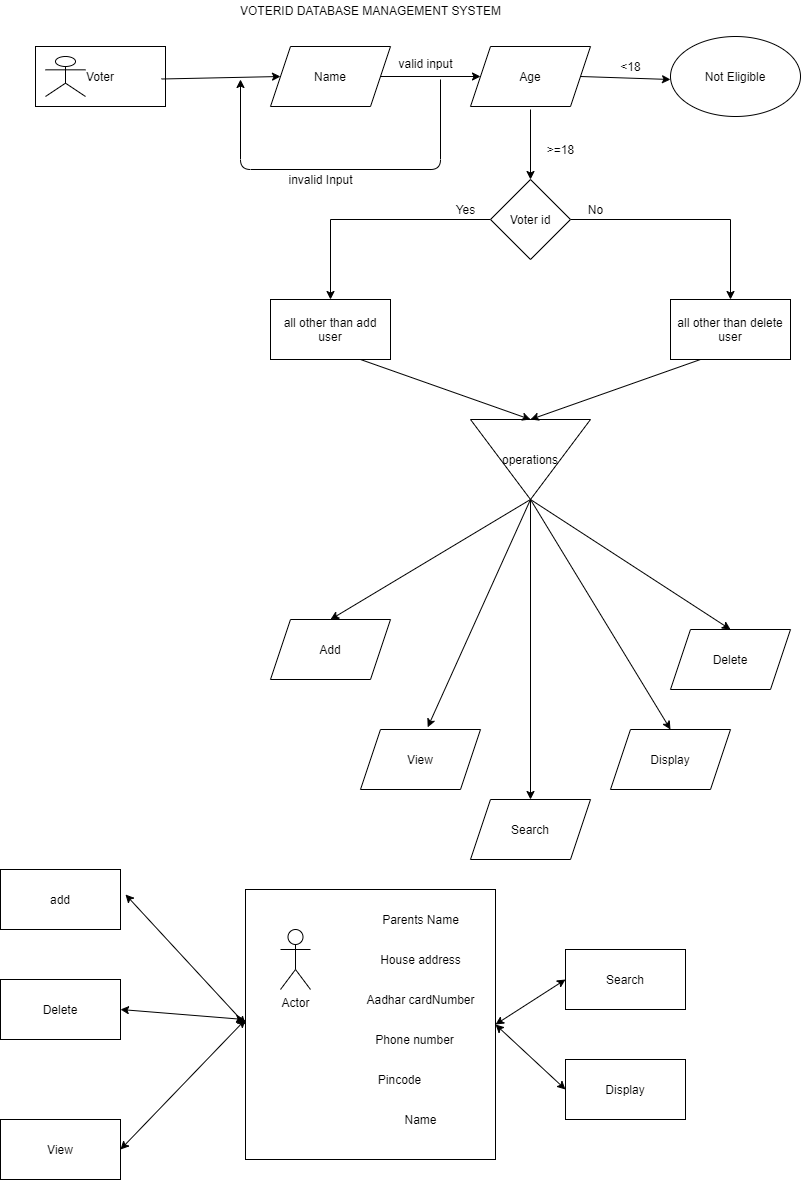

The diagram above was exported from draw.io. Its source (the exported page's mxGraphModel, read from the mxfile embedded in the PNG):
<mxGraphModel dx="1038" dy="1697" grid="1" gridSize="10" guides="1" tooltips="1" connect="1" arrows="1" fold="1" page="1" pageScale="1" pageWidth="827" pageHeight="1169" math="0" shadow="0">
  <root>
    <mxCell id="0" />
    <mxCell id="1" parent="0" />
    <mxCell id="YYmCWnLXA74qmOmG7hxG-1" value="Voter" style="rounded=0;whiteSpace=wrap;html=1;" parent="1" vertex="1">
      <mxGeometry x="35" y="-1123" width="130" height="60" as="geometry" />
    </mxCell>
    <mxCell id="YYmCWnLXA74qmOmG7hxG-2" value="" style="endArrow=classic;html=1;entryX=0;entryY=0.5;entryDx=0;entryDy=0;" parent="1" target="YYmCWnLXA74qmOmG7hxG-13" edge="1">
      <mxGeometry width="50" height="50" relative="1" as="geometry">
        <mxPoint x="161" y="-1090.5" as="sourcePoint" />
        <mxPoint x="271" y="-1090.5" as="targetPoint" />
      </mxGeometry>
    </mxCell>
    <mxCell id="YYmCWnLXA74qmOmG7hxG-6" value="" style="edgeStyle=orthogonalEdgeStyle;rounded=0;orthogonalLoop=1;jettySize=auto;html=1;exitX=1;exitY=0.5;exitDx=0;exitDy=0;entryX=0;entryY=0.5;entryDx=0;entryDy=0;" parent="1" source="YYmCWnLXA74qmOmG7hxG-13" target="YYmCWnLXA74qmOmG7hxG-18" edge="1">
      <mxGeometry relative="1" as="geometry">
        <mxPoint x="380" y="-1093" as="sourcePoint" />
        <mxPoint x="470" y="-1093" as="targetPoint" />
        <Array as="points" />
      </mxGeometry>
    </mxCell>
    <mxCell id="YYmCWnLXA74qmOmG7hxG-8" value="" style="edgeStyle=orthogonalEdgeStyle;rounded=0;orthogonalLoop=1;jettySize=auto;html=1;" parent="1" target="YYmCWnLXA74qmOmG7hxG-7" edge="1">
      <mxGeometry relative="1" as="geometry">
        <mxPoint x="530" y="-1060" as="sourcePoint" />
      </mxGeometry>
    </mxCell>
    <mxCell id="YYmCWnLXA74qmOmG7hxG-10" value="" style="edgeStyle=orthogonalEdgeStyle;rounded=0;orthogonalLoop=1;jettySize=auto;html=1;" parent="1" source="YYmCWnLXA74qmOmG7hxG-7" target="YYmCWnLXA74qmOmG7hxG-9" edge="1">
      <mxGeometry relative="1" as="geometry" />
    </mxCell>
    <mxCell id="YYmCWnLXA74qmOmG7hxG-12" value="" style="edgeStyle=orthogonalEdgeStyle;rounded=0;orthogonalLoop=1;jettySize=auto;html=1;" parent="1" source="YYmCWnLXA74qmOmG7hxG-7" target="YYmCWnLXA74qmOmG7hxG-11" edge="1">
      <mxGeometry relative="1" as="geometry" />
    </mxCell>
    <mxCell id="YYmCWnLXA74qmOmG7hxG-7" value="Voter id" style="rhombus;whiteSpace=wrap;html=1;rounded=0;" parent="1" vertex="1">
      <mxGeometry x="490" y="-990" width="80" height="80" as="geometry" />
    </mxCell>
    <mxCell id="YYmCWnLXA74qmOmG7hxG-9" value="all other than delete user" style="whiteSpace=wrap;html=1;rounded=0;" parent="1" vertex="1">
      <mxGeometry x="670" y="-870" width="120" height="60" as="geometry" />
    </mxCell>
    <mxCell id="YYmCWnLXA74qmOmG7hxG-11" value="all other than add user" style="whiteSpace=wrap;html=1;rounded=0;" parent="1" vertex="1">
      <mxGeometry x="270" y="-870" width="120" height="60" as="geometry" />
    </mxCell>
    <mxCell id="YYmCWnLXA74qmOmG7hxG-13" value="Name" style="shape=parallelogram;perimeter=parallelogramPerimeter;whiteSpace=wrap;html=1;fixedSize=1;" parent="1" vertex="1">
      <mxGeometry x="270" y="-1123" width="120" height="60" as="geometry" />
    </mxCell>
    <mxCell id="YYmCWnLXA74qmOmG7hxG-14" value="" style="endArrow=classic;html=1;" parent="1" edge="1">
      <mxGeometry width="50" height="50" relative="1" as="geometry">
        <mxPoint x="440" y="-1090" as="sourcePoint" />
        <mxPoint x="240" y="-1090" as="targetPoint" />
        <Array as="points">
          <mxPoint x="440" y="-1000" />
          <mxPoint x="240" y="-1000" />
        </Array>
      </mxGeometry>
    </mxCell>
    <mxCell id="YYmCWnLXA74qmOmG7hxG-15" value="valid input" style="text;html=1;align=center;verticalAlign=middle;resizable=0;points=[];autosize=1;strokeColor=none;fillColor=none;" parent="1" vertex="1">
      <mxGeometry x="390" y="-1116" width="70" height="20" as="geometry" />
    </mxCell>
    <mxCell id="YYmCWnLXA74qmOmG7hxG-16" value="invalid Input" style="text;html=1;align=center;verticalAlign=middle;resizable=0;points=[];autosize=1;strokeColor=none;fillColor=none;" parent="1" vertex="1">
      <mxGeometry x="280" y="-1000" width="80" height="20" as="geometry" />
    </mxCell>
    <mxCell id="YYmCWnLXA74qmOmG7hxG-17" value="" style="shape=umlActor;verticalLabelPosition=bottom;verticalAlign=top;html=1;outlineConnect=0;" parent="1" vertex="1">
      <mxGeometry x="45" y="-1113" width="40" height="40" as="geometry" />
    </mxCell>
    <mxCell id="YYmCWnLXA74qmOmG7hxG-18" value="Age" style="shape=parallelogram;perimeter=parallelogramPerimeter;whiteSpace=wrap;html=1;fixedSize=1;" parent="1" vertex="1">
      <mxGeometry x="470" y="-1123" width="120" height="60" as="geometry" />
    </mxCell>
    <mxCell id="YYmCWnLXA74qmOmG7hxG-20" value="Not Eligible" style="ellipse;whiteSpace=wrap;html=1;" parent="1" vertex="1">
      <mxGeometry x="670" y="-1133" width="130" height="80" as="geometry" />
    </mxCell>
    <mxCell id="YYmCWnLXA74qmOmG7hxG-21" value="" style="endArrow=classic;html=1;exitX=1;exitY=0.5;exitDx=0;exitDy=0;" parent="1" source="YYmCWnLXA74qmOmG7hxG-18" edge="1">
      <mxGeometry width="50" height="50" relative="1" as="geometry">
        <mxPoint x="590" y="-1063" as="sourcePoint" />
        <mxPoint x="670" y="-1090" as="targetPoint" />
      </mxGeometry>
    </mxCell>
    <mxCell id="YYmCWnLXA74qmOmG7hxG-22" value="&amp;lt;18" style="text;html=1;align=center;verticalAlign=middle;resizable=0;points=[];autosize=1;strokeColor=none;fillColor=none;" parent="1" vertex="1">
      <mxGeometry x="610" y="-1113" width="40" height="20" as="geometry" />
    </mxCell>
    <mxCell id="YYmCWnLXA74qmOmG7hxG-23" value="&amp;gt;=18" style="text;html=1;align=center;verticalAlign=middle;resizable=0;points=[];autosize=1;strokeColor=none;fillColor=none;" parent="1" vertex="1">
      <mxGeometry x="540" y="-1030" width="40" height="20" as="geometry" />
    </mxCell>
    <mxCell id="YYmCWnLXA74qmOmG7hxG-24" value="Yes" style="text;html=1;align=center;verticalAlign=middle;resizable=0;points=[];autosize=1;strokeColor=none;fillColor=none;" parent="1" vertex="1">
      <mxGeometry x="450" y="-970" width="30" height="20" as="geometry" />
    </mxCell>
    <mxCell id="YYmCWnLXA74qmOmG7hxG-25" value="No" style="text;html=1;align=center;verticalAlign=middle;resizable=0;points=[];autosize=1;strokeColor=none;fillColor=none;" parent="1" vertex="1">
      <mxGeometry x="580" y="-970" width="30" height="20" as="geometry" />
    </mxCell>
    <mxCell id="YYmCWnLXA74qmOmG7hxG-26" value="operations" style="triangle;whiteSpace=wrap;html=1;direction=south;" parent="1" vertex="1">
      <mxGeometry x="470" y="-750" width="120" height="80" as="geometry" />
    </mxCell>
    <mxCell id="YYmCWnLXA74qmOmG7hxG-27" value="" style="endArrow=classic;html=1;entryX=0;entryY=0.5;entryDx=0;entryDy=0;exitX=0.75;exitY=1;exitDx=0;exitDy=0;" parent="1" source="YYmCWnLXA74qmOmG7hxG-11" target="YYmCWnLXA74qmOmG7hxG-26" edge="1">
      <mxGeometry width="50" height="50" relative="1" as="geometry">
        <mxPoint x="410" y="-790" as="sourcePoint" />
        <mxPoint x="460" y="-840" as="targetPoint" />
      </mxGeometry>
    </mxCell>
    <mxCell id="YYmCWnLXA74qmOmG7hxG-29" value="" style="endArrow=classic;html=1;entryX=0;entryY=0.5;entryDx=0;entryDy=0;exitX=0.25;exitY=1;exitDx=0;exitDy=0;" parent="1" source="YYmCWnLXA74qmOmG7hxG-9" target="YYmCWnLXA74qmOmG7hxG-26" edge="1">
      <mxGeometry width="50" height="50" relative="1" as="geometry">
        <mxPoint x="410" y="-790" as="sourcePoint" />
        <mxPoint x="460" y="-840" as="targetPoint" />
      </mxGeometry>
    </mxCell>
    <mxCell id="YYmCWnLXA74qmOmG7hxG-35" value="" style="endArrow=classic;html=1;exitX=1;exitY=0.5;exitDx=0;exitDy=0;entryX=0.5;entryY=0;entryDx=0;entryDy=0;" parent="1" source="YYmCWnLXA74qmOmG7hxG-26" edge="1">
      <mxGeometry width="50" height="50" relative="1" as="geometry">
        <mxPoint x="410" y="-560" as="sourcePoint" />
        <mxPoint x="670" y="-440" as="targetPoint" />
      </mxGeometry>
    </mxCell>
    <mxCell id="YYmCWnLXA74qmOmG7hxG-36" value="" style="endArrow=classic;html=1;exitX=1;exitY=0.5;exitDx=0;exitDy=0;entryX=0.5;entryY=0;entryDx=0;entryDy=0;" parent="1" source="YYmCWnLXA74qmOmG7hxG-26" edge="1">
      <mxGeometry width="50" height="50" relative="1" as="geometry">
        <mxPoint x="540" y="-660" as="sourcePoint" />
        <mxPoint x="730" y="-540" as="targetPoint" />
      </mxGeometry>
    </mxCell>
    <mxCell id="YYmCWnLXA74qmOmG7hxG-37" value="" style="endArrow=classic;html=1;entryX=0.5;entryY=0;entryDx=0;entryDy=0;" parent="1" edge="1">
      <mxGeometry width="50" height="50" relative="1" as="geometry">
        <mxPoint x="530" y="-670" as="sourcePoint" />
        <mxPoint x="530" y="-370" as="targetPoint" />
      </mxGeometry>
    </mxCell>
    <mxCell id="YYmCWnLXA74qmOmG7hxG-38" value="" style="endArrow=classic;html=1;exitX=1;exitY=0.5;exitDx=0;exitDy=0;entryX=0.56;entryY=-0.037;entryDx=0;entryDy=0;entryPerimeter=0;" parent="1" source="YYmCWnLXA74qmOmG7hxG-26" edge="1">
      <mxGeometry width="50" height="50" relative="1" as="geometry">
        <mxPoint x="560" y="-640" as="sourcePoint" />
        <mxPoint x="427.20000000000005" y="-442.22" as="targetPoint" />
      </mxGeometry>
    </mxCell>
    <mxCell id="YYmCWnLXA74qmOmG7hxG-39" value="" style="endArrow=classic;html=1;exitX=1;exitY=0.5;exitDx=0;exitDy=0;entryX=0.5;entryY=0;entryDx=0;entryDy=0;" parent="1" source="YYmCWnLXA74qmOmG7hxG-26" edge="1">
      <mxGeometry width="50" height="50" relative="1" as="geometry">
        <mxPoint x="570" y="-630" as="sourcePoint" />
        <mxPoint x="330" y="-550" as="targetPoint" />
      </mxGeometry>
    </mxCell>
    <mxCell id="YYmCWnLXA74qmOmG7hxG-40" value="Add" style="shape=parallelogram;perimeter=parallelogramPerimeter;whiteSpace=wrap;html=1;fixedSize=1;" parent="1" vertex="1">
      <mxGeometry x="270" y="-550" width="120" height="60" as="geometry" />
    </mxCell>
    <mxCell id="YYmCWnLXA74qmOmG7hxG-41" value="View" style="shape=parallelogram;perimeter=parallelogramPerimeter;whiteSpace=wrap;html=1;fixedSize=1;" parent="1" vertex="1">
      <mxGeometry x="360" y="-440" width="120" height="60" as="geometry" />
    </mxCell>
    <mxCell id="YYmCWnLXA74qmOmG7hxG-42" value="Search" style="shape=parallelogram;perimeter=parallelogramPerimeter;whiteSpace=wrap;html=1;fixedSize=1;" parent="1" vertex="1">
      <mxGeometry x="470" y="-370" width="120" height="60" as="geometry" />
    </mxCell>
    <mxCell id="YYmCWnLXA74qmOmG7hxG-43" value="Display" style="shape=parallelogram;perimeter=parallelogramPerimeter;whiteSpace=wrap;html=1;fixedSize=1;" parent="1" vertex="1">
      <mxGeometry x="610" y="-440" width="120" height="60" as="geometry" />
    </mxCell>
    <mxCell id="YYmCWnLXA74qmOmG7hxG-44" value="Delete" style="shape=parallelogram;perimeter=parallelogramPerimeter;whiteSpace=wrap;html=1;fixedSize=1;" parent="1" vertex="1">
      <mxGeometry x="670" y="-540" width="120" height="60" as="geometry" />
    </mxCell>
    <mxCell id="YYmCWnLXA74qmOmG7hxG-45" value="VOTERID DATABASE MANAGEMENT SYSTEM" style="text;html=1;align=center;verticalAlign=middle;resizable=0;points=[];autosize=1;strokeColor=none;fillColor=none;" parent="1" vertex="1">
      <mxGeometry x="230" y="-1169" width="280" height="20" as="geometry" />
    </mxCell>
    <mxCell id="QZY_KydaX1AQcicFBzZN-1" value="add" style="rounded=0;whiteSpace=wrap;html=1;" vertex="1" parent="1">
      <mxGeometry y="-300" width="120" height="60" as="geometry" />
    </mxCell>
    <mxCell id="QZY_KydaX1AQcicFBzZN-7" value="Name" style="text;html=1;align=center;verticalAlign=middle;resizable=0;points=[];autosize=1;strokeColor=none;fillColor=none;" vertex="1" parent="1">
      <mxGeometry x="360" y="-60" width="120" height="20" as="geometry" />
    </mxCell>
    <mxCell id="QZY_KydaX1AQcicFBzZN-8" value="Parents Name" style="text;html=1;align=center;verticalAlign=middle;resizable=0;points=[];autosize=1;strokeColor=none;fillColor=none;" vertex="1" parent="1">
      <mxGeometry x="360" y="-260" width="120" height="20" as="geometry" />
    </mxCell>
    <mxCell id="QZY_KydaX1AQcicFBzZN-12" value="Aadhar cardNumber" style="text;html=1;align=center;verticalAlign=middle;resizable=0;points=[];autosize=1;strokeColor=none;fillColor=none;" vertex="1" parent="1">
      <mxGeometry x="360" y="-180" width="120" height="20" as="geometry" />
    </mxCell>
    <mxCell id="QZY_KydaX1AQcicFBzZN-13" value="Phone number" style="text;html=1;align=center;verticalAlign=middle;resizable=0;points=[];autosize=1;strokeColor=none;fillColor=none;" vertex="1" parent="1">
      <mxGeometry x="369" y="-140" width="90" height="20" as="geometry" />
    </mxCell>
    <mxCell id="QZY_KydaX1AQcicFBzZN-14" value="Pincode" style="text;html=1;align=center;verticalAlign=middle;resizable=0;points=[];autosize=1;strokeColor=none;fillColor=none;" vertex="1" parent="1">
      <mxGeometry x="369" y="-100" width="60" height="20" as="geometry" />
    </mxCell>
    <mxCell id="QZY_KydaX1AQcicFBzZN-20" value="View" style="rounded=0;whiteSpace=wrap;html=1;" vertex="1" parent="1">
      <mxGeometry y="-50" width="120" height="60" as="geometry" />
    </mxCell>
    <mxCell id="QZY_KydaX1AQcicFBzZN-21" value="Search" style="rounded=0;whiteSpace=wrap;html=1;" vertex="1" parent="1">
      <mxGeometry x="565" y="-220" width="120" height="60" as="geometry" />
    </mxCell>
    <mxCell id="QZY_KydaX1AQcicFBzZN-23" value="Delete" style="rounded=0;whiteSpace=wrap;html=1;" vertex="1" parent="1">
      <mxGeometry y="-190" width="120" height="60" as="geometry" />
    </mxCell>
    <mxCell id="QZY_KydaX1AQcicFBzZN-24" value="Display" style="rounded=0;whiteSpace=wrap;html=1;" vertex="1" parent="1">
      <mxGeometry x="565" y="-110" width="120" height="60" as="geometry" />
    </mxCell>
    <mxCell id="QZY_KydaX1AQcicFBzZN-27" value="Actor" style="shape=umlActor;verticalLabelPosition=bottom;verticalAlign=top;html=1;outlineConnect=0;" vertex="1" parent="1">
      <mxGeometry x="280" y="-240" width="30" height="60" as="geometry" />
    </mxCell>
    <mxCell id="QZY_KydaX1AQcicFBzZN-30" value="House address" style="text;html=1;align=center;verticalAlign=middle;resizable=0;points=[];autosize=1;strokeColor=none;fillColor=none;" vertex="1" parent="1">
      <mxGeometry x="360" y="-220" width="120" height="20" as="geometry" />
    </mxCell>
    <mxCell id="QZY_KydaX1AQcicFBzZN-32" value="" style="endArrow=classic;startArrow=classic;html=1;entryX=0;entryY=0.5;entryDx=0;entryDy=0;exitX=1;exitY=0.5;exitDx=0;exitDy=0;" edge="1" parent="1" source="QZY_KydaX1AQcicFBzZN-34" target="QZY_KydaX1AQcicFBzZN-21">
      <mxGeometry width="50" height="50" relative="1" as="geometry">
        <mxPoint x="500" y="-152" as="sourcePoint" />
        <mxPoint x="540" y="-220" as="targetPoint" />
      </mxGeometry>
    </mxCell>
    <mxCell id="QZY_KydaX1AQcicFBzZN-34" value="" style="rounded=0;whiteSpace=wrap;html=1;fillColor=none;" vertex="1" parent="1">
      <mxGeometry x="245" y="-280" width="250" height="270" as="geometry" />
    </mxCell>
    <mxCell id="QZY_KydaX1AQcicFBzZN-35" value="" style="endArrow=classic;startArrow=classic;html=1;entryX=0;entryY=0.5;entryDx=0;entryDy=0;exitX=1;exitY=0.5;exitDx=0;exitDy=0;" edge="1" parent="1" source="QZY_KydaX1AQcicFBzZN-34" target="QZY_KydaX1AQcicFBzZN-24">
      <mxGeometry width="50" height="50" relative="1" as="geometry">
        <mxPoint x="498" y="-154" as="sourcePoint" />
        <mxPoint x="573" y="-70" as="targetPoint" />
      </mxGeometry>
    </mxCell>
    <mxCell id="QZY_KydaX1AQcicFBzZN-36" value="" style="endArrow=classic;startArrow=classic;html=1;exitX=0;exitY=0.5;exitDx=0;exitDy=0;" edge="1" parent="1" source="QZY_KydaX1AQcicFBzZN-34">
      <mxGeometry width="50" height="50" relative="1" as="geometry">
        <mxPoint x="75" y="-225" as="sourcePoint" />
        <mxPoint x="125" y="-275" as="targetPoint" />
      </mxGeometry>
    </mxCell>
    <mxCell id="QZY_KydaX1AQcicFBzZN-37" value="" style="endArrow=classic;startArrow=classic;html=1;exitX=1;exitY=0.5;exitDx=0;exitDy=0;" edge="1" parent="1" source="QZY_KydaX1AQcicFBzZN-20">
      <mxGeometry width="50" height="50" relative="1" as="geometry">
        <mxPoint x="195" y="-100" as="sourcePoint" />
        <mxPoint x="245" y="-150" as="targetPoint" />
      </mxGeometry>
    </mxCell>
    <mxCell id="QZY_KydaX1AQcicFBzZN-38" value="" style="endArrow=classic;startArrow=classic;html=1;exitX=1;exitY=0.5;exitDx=0;exitDy=0;" edge="1" parent="1" source="QZY_KydaX1AQcicFBzZN-23">
      <mxGeometry width="50" height="50" relative="1" as="geometry">
        <mxPoint x="119" y="-20" as="sourcePoint" />
        <mxPoint x="244" y="-150" as="targetPoint" />
      </mxGeometry>
    </mxCell>
  </root>
</mxGraphModel>